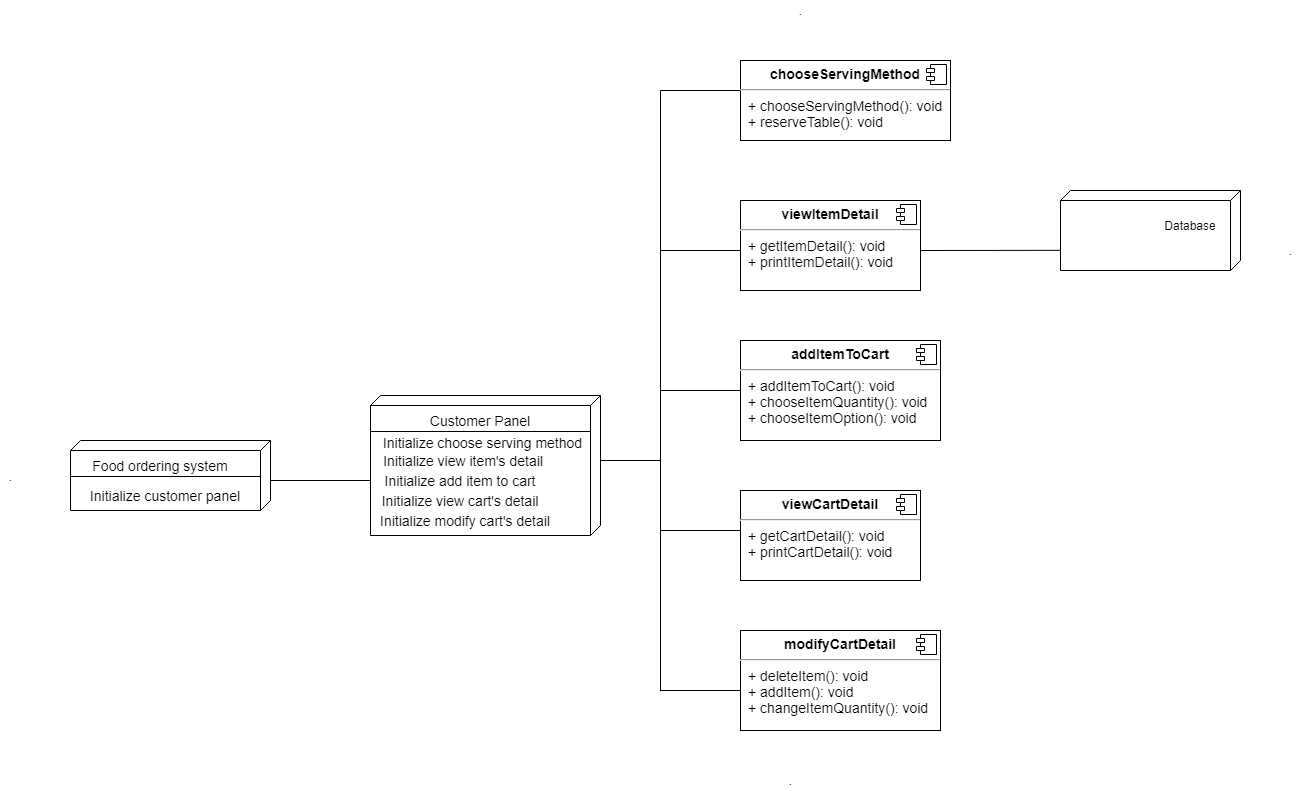

The diagram above was exported from draw.io. Its source (the exported page's mxGraphModel, read from the mxfile embedded in the PNG):
<mxGraphModel dx="1847" dy="580" grid="1" gridSize="10" guides="1" tooltips="1" connect="1" arrows="1" fold="1" page="1" pageScale="1" pageWidth="850" pageHeight="1100" math="0" shadow="0">
  <root>
    <mxCell id="0" />
    <mxCell id="1" parent="0" />
    <mxCell id="f1x7fiJbHuEtroi39Jgd-1" value="" style="verticalAlign=top;align=center;spacingTop=8;spacingLeft=2;spacingRight=12;shape=cube;size=10;direction=south;fontStyle=4;html=1;" parent="1" vertex="1">
      <mxGeometry x="-190" y="510" width="200" height="70" as="geometry" />
    </mxCell>
    <mxCell id="f1x7fiJbHuEtroi39Jgd-8" value="&lt;p style=&quot;margin: 0px ; margin-top: 6px ; text-align: center&quot;&gt;&lt;b&gt;viewItemDetail&lt;/b&gt;&lt;/p&gt;&lt;hr&gt;&lt;p style=&quot;margin: 0px ; margin-left: 8px&quot;&gt;+ getItemDetail(): void&lt;br&gt;+ printItemDetail(): void&lt;/p&gt;" style="align=left;overflow=fill;html=1;dropTarget=0;fontSize=14;" parent="1" vertex="1">
      <mxGeometry x="480" y="270" width="180" height="90" as="geometry" />
    </mxCell>
    <mxCell id="f1x7fiJbHuEtroi39Jgd-9" value="" style="shape=component;jettyWidth=8;jettyHeight=4;fontSize=14;align=center;" parent="f1x7fiJbHuEtroi39Jgd-8" vertex="1">
      <mxGeometry x="1" width="20" height="20" relative="1" as="geometry">
        <mxPoint x="-24" y="4" as="offset" />
      </mxGeometry>
    </mxCell>
    <mxCell id="f1x7fiJbHuEtroi39Jgd-11" value="Food ordering system" style="text;html=1;strokeColor=none;fillColor=none;align=center;verticalAlign=middle;whiteSpace=wrap;rounded=0;fontSize=14;" parent="1" vertex="1">
      <mxGeometry x="-170" y="520" width="140" height="30" as="geometry" />
    </mxCell>
    <mxCell id="f1x7fiJbHuEtroi39Jgd-12" value="" style="line;strokeWidth=1;fillColor=none;align=left;verticalAlign=middle;spacingTop=-1;spacingLeft=3;spacingRight=3;rotatable=0;labelPosition=right;points=[];portConstraint=eastwest;fontSize=14;" parent="1" vertex="1">
      <mxGeometry x="-190" y="542" width="190" height="8" as="geometry" />
    </mxCell>
    <mxCell id="f1x7fiJbHuEtroi39Jgd-13" value="Initialize customer panel" style="text;html=1;strokeColor=none;fillColor=none;align=center;verticalAlign=middle;whiteSpace=wrap;rounded=0;fontSize=14;" parent="1" vertex="1">
      <mxGeometry x="-180" y="550" width="170" height="30" as="geometry" />
    </mxCell>
    <mxCell id="f1x7fiJbHuEtroi39Jgd-21" value="" style="verticalAlign=top;align=center;spacingTop=8;spacingLeft=2;spacingRight=12;shape=cube;size=10;direction=south;fontStyle=4;html=1;" parent="1" vertex="1">
      <mxGeometry x="110" y="465" width="230" height="140" as="geometry" />
    </mxCell>
    <mxCell id="f1x7fiJbHuEtroi39Jgd-22" value="Customer Panel" style="text;html=1;strokeColor=none;fillColor=none;align=center;verticalAlign=middle;whiteSpace=wrap;rounded=0;fontSize=14;" parent="1" vertex="1">
      <mxGeometry x="150" y="475" width="140" height="30" as="geometry" />
    </mxCell>
    <mxCell id="f1x7fiJbHuEtroi39Jgd-23" value="" style="line;strokeWidth=1;fillColor=none;align=left;verticalAlign=middle;spacingTop=-1;spacingLeft=3;spacingRight=3;rotatable=0;labelPosition=right;points=[];portConstraint=eastwest;fontSize=14;" parent="1" vertex="1">
      <mxGeometry x="110" y="497" width="220" height="8" as="geometry" />
    </mxCell>
    <mxCell id="f1x7fiJbHuEtroi39Jgd-24" value="Initialize view item's detail&amp;nbsp;" style="text;html=1;strokeColor=none;fillColor=none;align=center;verticalAlign=middle;whiteSpace=wrap;rounded=0;fontSize=14;" parent="1" vertex="1">
      <mxGeometry x="120" y="515" width="170" height="30" as="geometry" />
    </mxCell>
    <mxCell id="aqIQchvYWHRIHx6EwmBg-6" value="Initialize add item to cart" style="text;html=1;strokeColor=none;fillColor=none;align=center;verticalAlign=middle;whiteSpace=wrap;rounded=0;fontSize=14;" parent="1" vertex="1">
      <mxGeometry x="110" y="535" width="180" height="30" as="geometry" />
    </mxCell>
    <mxCell id="f1x7fiJbHuEtroi39Jgd-26" value="&lt;p style=&quot;margin: 0px ; margin-top: 6px ; text-align: center&quot;&gt;&lt;b&gt;addItemToCart&lt;/b&gt;&lt;/p&gt;&lt;hr&gt;&lt;p style=&quot;margin: 0px ; margin-left: 8px&quot;&gt;+ addItemToCart(): void&lt;br&gt;+ chooseItemQuantity(): void&lt;/p&gt;&lt;p style=&quot;margin: 0px ; margin-left: 8px&quot;&gt;+ chooseItemOption(): void&lt;/p&gt;" style="align=left;overflow=fill;html=1;dropTarget=0;fontSize=14;" parent="1" vertex="1">
      <mxGeometry x="480" y="410" width="200" height="100" as="geometry" />
    </mxCell>
    <mxCell id="f1x7fiJbHuEtroi39Jgd-27" value="" style="shape=component;jettyWidth=8;jettyHeight=4;fontSize=14;align=center;" parent="f1x7fiJbHuEtroi39Jgd-26" vertex="1">
      <mxGeometry x="1" width="20" height="20" relative="1" as="geometry">
        <mxPoint x="-24" y="4" as="offset" />
      </mxGeometry>
    </mxCell>
    <mxCell id="f1x7fiJbHuEtroi39Jgd-28" value="Initialize view cart's detail" style="text;html=1;strokeColor=none;fillColor=none;align=center;verticalAlign=middle;whiteSpace=wrap;rounded=0;fontSize=14;" parent="1" vertex="1">
      <mxGeometry x="120" y="555" width="160" height="30" as="geometry" />
    </mxCell>
    <mxCell id="f1x7fiJbHuEtroi39Jgd-29" value="&lt;p style=&quot;margin: 0px ; margin-top: 6px ; text-align: center&quot;&gt;&lt;b&gt;viewCartDetail&lt;/b&gt;&lt;/p&gt;&lt;hr&gt;&lt;p style=&quot;margin: 0px ; margin-left: 8px&quot;&gt;+ getCartDetail(): void&lt;br&gt;+ printCartDetail(): void&lt;/p&gt;" style="align=left;overflow=fill;html=1;dropTarget=0;fontSize=14;" parent="1" vertex="1">
      <mxGeometry x="480" y="560" width="180" height="90" as="geometry" />
    </mxCell>
    <mxCell id="f1x7fiJbHuEtroi39Jgd-30" value="" style="shape=component;jettyWidth=8;jettyHeight=4;fontSize=14;align=center;" parent="f1x7fiJbHuEtroi39Jgd-29" vertex="1">
      <mxGeometry x="1" width="20" height="20" relative="1" as="geometry">
        <mxPoint x="-24" y="4" as="offset" />
      </mxGeometry>
    </mxCell>
    <mxCell id="f1x7fiJbHuEtroi39Jgd-31" value="Initialize modify cart's detail" style="text;html=1;strokeColor=none;fillColor=none;align=center;verticalAlign=middle;whiteSpace=wrap;rounded=0;fontSize=14;" parent="1" vertex="1">
      <mxGeometry x="115" y="575" width="180" height="30" as="geometry" />
    </mxCell>
    <mxCell id="f1x7fiJbHuEtroi39Jgd-32" value="&lt;p style=&quot;margin: 0px ; margin-top: 6px ; text-align: center&quot;&gt;&lt;b&gt;modifyCartDetail&lt;/b&gt;&lt;/p&gt;&lt;hr&gt;&lt;p style=&quot;margin: 0px ; margin-left: 8px&quot;&gt;+ deleteItem(): void&lt;br&gt;+ addItem(): void&lt;/p&gt;&lt;p style=&quot;margin: 0px ; margin-left: 8px&quot;&gt;+ changeItemQuantity(): void&lt;/p&gt;" style="align=left;overflow=fill;html=1;dropTarget=0;fontSize=14;" parent="1" vertex="1">
      <mxGeometry x="480" y="700" width="200" height="100" as="geometry" />
    </mxCell>
    <mxCell id="f1x7fiJbHuEtroi39Jgd-33" value="" style="shape=component;jettyWidth=8;jettyHeight=4;fontSize=14;align=center;" parent="f1x7fiJbHuEtroi39Jgd-32" vertex="1">
      <mxGeometry x="1" width="20" height="20" relative="1" as="geometry">
        <mxPoint x="-24" y="4" as="offset" />
      </mxGeometry>
    </mxCell>
    <mxCell id="f1x7fiJbHuEtroi39Jgd-34" value="Initialize choose serving method" style="text;html=1;strokeColor=none;fillColor=none;align=center;verticalAlign=middle;whiteSpace=wrap;rounded=0;fontSize=14;" parent="1" vertex="1">
      <mxGeometry x="115" y="497" width="215" height="30" as="geometry" />
    </mxCell>
    <mxCell id="f1x7fiJbHuEtroi39Jgd-35" value="&lt;p style=&quot;margin: 0px ; margin-top: 6px ; text-align: center&quot;&gt;&lt;b&gt;chooseServingMethod&lt;/b&gt;&lt;/p&gt;&lt;hr&gt;&lt;p style=&quot;margin: 0px ; margin-left: 8px&quot;&gt;+ chooseServingMethod(): void&lt;br&gt;&lt;/p&gt;&lt;p style=&quot;margin: 0px ; margin-left: 8px&quot;&gt;+ reserveTable(): void&lt;/p&gt;" style="align=left;overflow=fill;html=1;dropTarget=0;fontSize=14;" parent="1" vertex="1">
      <mxGeometry x="480" y="130" width="210" height="80" as="geometry" />
    </mxCell>
    <mxCell id="f1x7fiJbHuEtroi39Jgd-36" value="" style="shape=component;jettyWidth=8;jettyHeight=4;fontSize=14;align=center;" parent="f1x7fiJbHuEtroi39Jgd-35" vertex="1">
      <mxGeometry x="1" width="20" height="20" relative="1" as="geometry">
        <mxPoint x="-24" y="4" as="offset" />
      </mxGeometry>
    </mxCell>
    <mxCell id="f1x7fiJbHuEtroi39Jgd-38" value="" style="endArrow=none;html=1;rounded=0;fontSize=14;entryX=0;entryY=0.5;entryDx=0;entryDy=0;exitX=0;exitY=0;exitDx=40;exitDy=0;exitPerimeter=0;" parent="1" source="f1x7fiJbHuEtroi39Jgd-1" target="aqIQchvYWHRIHx6EwmBg-6" edge="1">
      <mxGeometry width="50" height="50" relative="1" as="geometry">
        <mxPoint x="250" y="640" as="sourcePoint" />
        <mxPoint x="300" y="590" as="targetPoint" />
      </mxGeometry>
    </mxCell>
    <mxCell id="f1x7fiJbHuEtroi39Jgd-39" value="" style="endArrow=none;html=1;rounded=0;fontSize=14;" parent="1" edge="1">
      <mxGeometry width="50" height="50" relative="1" as="geometry">
        <mxPoint x="340" y="530" as="sourcePoint" />
        <mxPoint x="400" y="530" as="targetPoint" />
      </mxGeometry>
    </mxCell>
    <mxCell id="f1x7fiJbHuEtroi39Jgd-40" value="" style="endArrow=none;html=1;rounded=0;fontSize=14;" parent="1" edge="1">
      <mxGeometry width="50" height="50" relative="1" as="geometry">
        <mxPoint x="400" y="760.7999877929688" as="sourcePoint" />
        <mxPoint x="400" y="160" as="targetPoint" />
      </mxGeometry>
    </mxCell>
    <mxCell id="f1x7fiJbHuEtroi39Jgd-41" value="" style="endArrow=none;html=1;rounded=0;fontSize=14;entryX=0;entryY=0.5;entryDx=0;entryDy=0;" parent="1" target="f1x7fiJbHuEtroi39Jgd-26" edge="1">
      <mxGeometry width="50" height="50" relative="1" as="geometry">
        <mxPoint x="400" y="460" as="sourcePoint" />
        <mxPoint x="455" y="465" as="targetPoint" />
      </mxGeometry>
    </mxCell>
    <mxCell id="f1x7fiJbHuEtroi39Jgd-42" value="" style="endArrow=none;html=1;rounded=0;fontSize=14;entryX=0;entryY=0.5;entryDx=0;entryDy=0;" parent="1" edge="1">
      <mxGeometry width="50" height="50" relative="1" as="geometry">
        <mxPoint x="400" y="600" as="sourcePoint" />
        <mxPoint x="480" y="600" as="targetPoint" />
      </mxGeometry>
    </mxCell>
    <mxCell id="f1x7fiJbHuEtroi39Jgd-43" value="" style="endArrow=none;html=1;rounded=0;fontSize=14;entryX=0;entryY=0.5;entryDx=0;entryDy=0;" parent="1" edge="1">
      <mxGeometry width="50" height="50" relative="1" as="geometry">
        <mxPoint x="400" y="760" as="sourcePoint" />
        <mxPoint x="480" y="760" as="targetPoint" />
      </mxGeometry>
    </mxCell>
    <mxCell id="f1x7fiJbHuEtroi39Jgd-44" value="" style="endArrow=none;html=1;rounded=0;fontSize=14;entryX=0;entryY=0.5;entryDx=0;entryDy=0;" parent="1" edge="1">
      <mxGeometry width="50" height="50" relative="1" as="geometry">
        <mxPoint x="400" y="320" as="sourcePoint" />
        <mxPoint x="480" y="320" as="targetPoint" />
      </mxGeometry>
    </mxCell>
    <mxCell id="f1x7fiJbHuEtroi39Jgd-45" value="" style="endArrow=none;html=1;rounded=0;fontSize=14;entryX=0;entryY=0.5;entryDx=0;entryDy=0;" parent="1" edge="1">
      <mxGeometry width="50" height="50" relative="1" as="geometry">
        <mxPoint x="400" y="160" as="sourcePoint" />
        <mxPoint x="480" y="160" as="targetPoint" />
      </mxGeometry>
    </mxCell>
    <mxCell id="cXNEvQjlaVX_qZoYp0zd-1" value="" style="verticalAlign=top;align=left;spacingTop=8;spacingLeft=2;spacingRight=12;shape=cube;size=10;direction=south;fontStyle=4;html=1;" vertex="1" parent="1">
      <mxGeometry x="800" y="260" width="180" height="80" as="geometry" />
    </mxCell>
    <mxCell id="cXNEvQjlaVX_qZoYp0zd-2" value="Database" style="text;html=1;strokeColor=none;fillColor=none;align=center;verticalAlign=middle;whiteSpace=wrap;rounded=0;" vertex="1" parent="1">
      <mxGeometry x="900" y="280" width="60" height="30" as="geometry" />
    </mxCell>
    <mxCell id="cXNEvQjlaVX_qZoYp0zd-3" value="" style="endArrow=none;html=1;rounded=0;entryX=0.748;entryY=1;entryDx=0;entryDy=0;entryPerimeter=0;" edge="1" parent="1" target="cXNEvQjlaVX_qZoYp0zd-1">
      <mxGeometry width="50" height="50" relative="1" as="geometry">
        <mxPoint x="660" y="320" as="sourcePoint" />
        <mxPoint x="710" y="270" as="targetPoint" />
      </mxGeometry>
    </mxCell>
    <mxCell id="cXNEvQjlaVX_qZoYp0zd-4" value="." style="text;html=1;align=center;verticalAlign=middle;resizable=0;points=[];autosize=1;strokeColor=none;fillColor=none;" vertex="1" parent="1">
      <mxGeometry x="530" y="70" width="20" height="20" as="geometry" />
    </mxCell>
    <mxCell id="cXNEvQjlaVX_qZoYp0zd-5" value="." style="text;html=1;align=center;verticalAlign=middle;resizable=0;points=[];autosize=1;strokeColor=none;fillColor=none;" vertex="1" parent="1">
      <mxGeometry x="520" y="840" width="20" height="20" as="geometry" />
    </mxCell>
    <mxCell id="cXNEvQjlaVX_qZoYp0zd-6" value="." style="text;html=1;align=center;verticalAlign=middle;resizable=0;points=[];autosize=1;strokeColor=none;fillColor=none;" vertex="1" parent="1">
      <mxGeometry x="-260" y="536" width="20" height="20" as="geometry" />
    </mxCell>
    <mxCell id="cXNEvQjlaVX_qZoYp0zd-7" value="." style="text;html=1;align=center;verticalAlign=middle;resizable=0;points=[];autosize=1;strokeColor=none;fillColor=none;" vertex="1" parent="1">
      <mxGeometry x="1020" y="310" width="20" height="20" as="geometry" />
    </mxCell>
  </root>
</mxGraphModel>